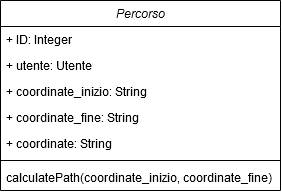

The diagram above was exported from draw.io. Its source (the exported page's mxGraphModel, read from the mxfile embedded in the PNG):
<mxGraphModel dx="686" dy="1950" grid="1" gridSize="10" guides="1" tooltips="1" connect="1" arrows="1" fold="1" page="1" pageScale="1" pageWidth="827" pageHeight="1169" math="0" shadow="0">
  <root>
    <mxCell id="WIyWlLk6GJQsqaUBKTNV-0" />
    <mxCell id="WIyWlLk6GJQsqaUBKTNV-1" parent="WIyWlLk6GJQsqaUBKTNV-0" />
    <mxCell id="xwgDeRf7Foe9UnqN_Oi5-69" value="Percorso" style="swimlane;fontStyle=2;align=center;verticalAlign=top;childLayout=stackLayout;horizontal=1;startSize=26;horizontalStack=0;resizeParent=1;resizeLast=0;collapsible=1;marginBottom=0;rounded=0;shadow=0;strokeWidth=1;" vertex="1" parent="WIyWlLk6GJQsqaUBKTNV-1">
      <mxGeometry x="270" y="-250" width="280" height="190" as="geometry">
        <mxRectangle x="220" y="120" width="160" height="26" as="alternateBounds" />
      </mxGeometry>
    </mxCell>
    <mxCell id="xwgDeRf7Foe9UnqN_Oi5-70" value="+ ID: Integer" style="text;align=left;verticalAlign=top;spacingLeft=4;spacingRight=4;overflow=hidden;rotatable=0;points=[[0,0.5],[1,0.5]];portConstraint=eastwest;" vertex="1" parent="xwgDeRf7Foe9UnqN_Oi5-69">
      <mxGeometry y="26" width="280" height="26" as="geometry" />
    </mxCell>
    <mxCell id="xwgDeRf7Foe9UnqN_Oi5-71" value="+ utente: Utente" style="text;align=left;verticalAlign=top;spacingLeft=4;spacingRight=4;overflow=hidden;rotatable=0;points=[[0,0.5],[1,0.5]];portConstraint=eastwest;" vertex="1" parent="xwgDeRf7Foe9UnqN_Oi5-69">
      <mxGeometry y="52" width="280" height="26" as="geometry" />
    </mxCell>
    <mxCell id="xwgDeRf7Foe9UnqN_Oi5-72" value="+ coordinate_inizio: String" style="text;align=left;verticalAlign=top;spacingLeft=4;spacingRight=4;overflow=hidden;rotatable=0;points=[[0,0.5],[1,0.5]];portConstraint=eastwest;" vertex="1" parent="xwgDeRf7Foe9UnqN_Oi5-69">
      <mxGeometry y="78" width="280" height="26" as="geometry" />
    </mxCell>
    <mxCell id="xwgDeRf7Foe9UnqN_Oi5-73" value="+ coordinate_fine: String" style="text;align=left;verticalAlign=top;spacingLeft=4;spacingRight=4;overflow=hidden;rotatable=0;points=[[0,0.5],[1,0.5]];portConstraint=eastwest;" vertex="1" parent="xwgDeRf7Foe9UnqN_Oi5-69">
      <mxGeometry y="104" width="280" height="26" as="geometry" />
    </mxCell>
    <mxCell id="xwgDeRf7Foe9UnqN_Oi5-74" value="+ coordinate: String" style="text;align=left;verticalAlign=top;spacingLeft=4;spacingRight=4;overflow=hidden;rotatable=0;points=[[0,0.5],[1,0.5]];portConstraint=eastwest;" vertex="1" parent="xwgDeRf7Foe9UnqN_Oi5-69">
      <mxGeometry y="130" width="280" height="26" as="geometry" />
    </mxCell>
    <mxCell id="xwgDeRf7Foe9UnqN_Oi5-75" value="" style="line;html=1;strokeWidth=1;align=left;verticalAlign=middle;spacingTop=-1;spacingLeft=3;spacingRight=3;rotatable=0;labelPosition=right;points=[];portConstraint=eastwest;" vertex="1" parent="xwgDeRf7Foe9UnqN_Oi5-69">
      <mxGeometry y="156" width="280" height="8" as="geometry" />
    </mxCell>
    <mxCell id="xwgDeRf7Foe9UnqN_Oi5-76" value="calculatePath(coordinate_inizio, coordinate_fine)" style="text;align=left;verticalAlign=top;spacingLeft=4;spacingRight=4;overflow=hidden;rotatable=0;points=[[0,0.5],[1,0.5]];portConstraint=eastwest;" vertex="1" parent="xwgDeRf7Foe9UnqN_Oi5-69">
      <mxGeometry y="164" width="280" height="26" as="geometry" />
    </mxCell>
  </root>
</mxGraphModel>